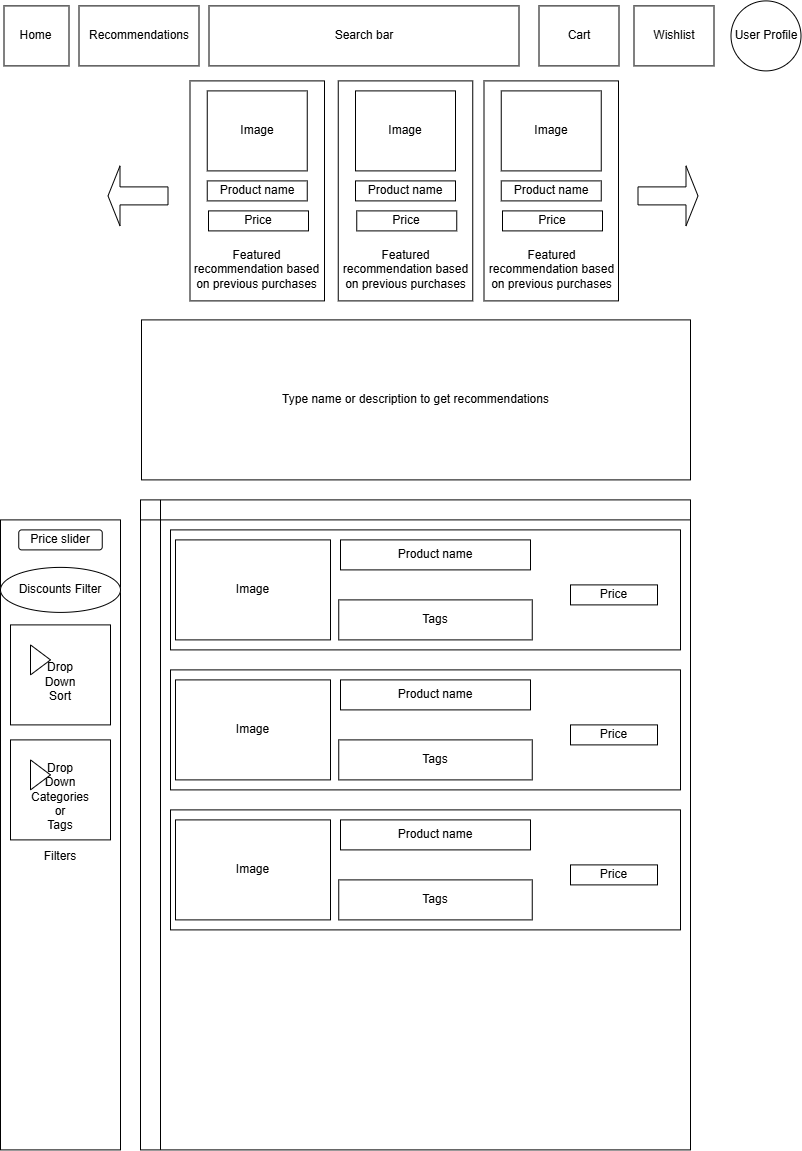

The diagram above was exported from draw.io. Its source (the exported page's mxGraphModel, read from the mxfile embedded in the PNG):
<mxGraphModel dx="2357" dy="1238" grid="1" gridSize="10" guides="1" tooltips="1" connect="1" arrows="1" fold="1" page="1" pageScale="1" pageWidth="827" pageHeight="1169" background="#ffffff" math="0" shadow="0">
  <root>
    <mxCell id="0" />
    <mxCell id="1" parent="0" />
    <mxCell id="PrTEkXWCdtC4FG4o-zat-1" parent="1" style="rounded=0;whiteSpace=wrap;html=1;" value="Type name or description to get recommendations" vertex="1">
      <mxGeometry height="160" width="549" x="151" y="339" as="geometry" />
    </mxCell>
    <mxCell id="PrTEkXWCdtC4FG4o-zat-16" parent="1" style="shape=singleArrow;direction=west;whiteSpace=wrap;html=1;" value="" vertex="1">
      <mxGeometry height="60" width="60" x="117.5" y="185" as="geometry" />
    </mxCell>
    <mxCell id="PrTEkXWCdtC4FG4o-zat-17" parent="1" style="shape=singleArrow;whiteSpace=wrap;html=1;" value="" vertex="1">
      <mxGeometry height="60" width="60" x="647.5" y="185" as="geometry" />
    </mxCell>
    <mxCell id="PrTEkXWCdtC4FG4o-zat-18" parent="1" style="rounded=0;whiteSpace=wrap;html=1;" value="Home" vertex="1">
      <mxGeometry height="60" width="65" x="13.5" y="25" as="geometry" />
    </mxCell>
    <mxCell id="PrTEkXWCdtC4FG4o-zat-19" parent="1" style="rounded=0;whiteSpace=wrap;html=1;" value="Recommendations" vertex="1">
      <mxGeometry height="60" width="120" x="88.5" y="25" as="geometry" />
    </mxCell>
    <mxCell id="PrTEkXWCdtC4FG4o-zat-20" parent="1" style="rounded=0;whiteSpace=wrap;html=1;" value="Search bar" vertex="1">
      <mxGeometry height="60" width="310" x="218.5" y="25" as="geometry" />
    </mxCell>
    <mxCell id="PrTEkXWCdtC4FG4o-zat-21" parent="1" style="rounded=0;whiteSpace=wrap;html=1;" value="Wishlist" vertex="1">
      <mxGeometry height="60" width="80" x="643.5" y="25" as="geometry" />
    </mxCell>
    <mxCell id="PrTEkXWCdtC4FG4o-zat-22" parent="1" style="ellipse;whiteSpace=wrap;html=1;aspect=fixed;" value="User Profile" vertex="1">
      <mxGeometry height="70" width="70" x="740.5" y="20" as="geometry" />
    </mxCell>
    <mxCell id="PrTEkXWCdtC4FG4o-zat-23" parent="1" style="rounded=0;whiteSpace=wrap;html=1;" value="Cart" vertex="1">
      <mxGeometry height="60" width="80" x="548.5" y="25" as="geometry" />
    </mxCell>
    <mxCell id="lRRULilAqaPEl4G4I_Kb-1" parent="1" style="shape=internalStorage;whiteSpace=wrap;html=1;backgroundOutline=1;" value="" vertex="1">
      <mxGeometry height="650" width="550" x="150" y="519" as="geometry" />
    </mxCell>
    <mxCell id="lRRULilAqaPEl4G4I_Kb-2" parent="1" style="rounded=0;whiteSpace=wrap;html=1;" value="&lt;div&gt;&lt;br&gt;&lt;/div&gt;&lt;div&gt;&lt;br&gt;&lt;/div&gt;&lt;div&gt;&lt;br&gt;&lt;/div&gt;Filters" vertex="1">
      <mxGeometry height="630" width="120" x="10" y="539" as="geometry" />
    </mxCell>
    <mxCell id="lRRULilAqaPEl4G4I_Kb-3" parent="1" style="rounded=0;whiteSpace=wrap;html=1;" value="&lt;div&gt;&lt;span style=&quot;background-color: transparent; color: light-dark(rgb(0, 0, 0), rgb(255, 255, 255));&quot;&gt;&lt;br&gt;&lt;/span&gt;&lt;/div&gt;&lt;div&gt;&lt;span style=&quot;background-color: transparent; color: light-dark(rgb(0, 0, 0), rgb(255, 255, 255));&quot;&gt;&lt;br&gt;&lt;/span&gt;&lt;/div&gt;&lt;div&gt;&lt;span style=&quot;background-color: transparent; color: light-dark(rgb(0, 0, 0), rgb(255, 255, 255));&quot;&gt;&lt;br&gt;&lt;/span&gt;&lt;/div&gt;&lt;div&gt;&lt;span style=&quot;background-color: transparent; color: light-dark(rgb(0, 0, 0), rgb(255, 255, 255));&quot;&gt;&lt;br&gt;&lt;/span&gt;&lt;/div&gt;&lt;div&gt;&lt;span style=&quot;background-color: transparent; color: light-dark(rgb(0, 0, 0), rgb(255, 255, 255));&quot;&gt;&lt;br&gt;&lt;/span&gt;&lt;/div&gt;&lt;div&gt;&lt;span style=&quot;background-color: transparent; color: light-dark(rgb(0, 0, 0), rgb(255, 255, 255));&quot;&gt;&lt;br&gt;&lt;/span&gt;&lt;/div&gt;&lt;div&gt;&lt;span style=&quot;background-color: transparent; color: light-dark(rgb(0, 0, 0), rgb(255, 255, 255));&quot;&gt;&lt;br&gt;&lt;/span&gt;&lt;/div&gt;&lt;div&gt;&lt;span style=&quot;background-color: transparent; color: light-dark(rgb(0, 0, 0), rgb(255, 255, 255));&quot;&gt;&lt;br&gt;&lt;/span&gt;&lt;/div&gt;&lt;div&gt;&lt;span style=&quot;background-color: transparent; color: light-dark(rgb(0, 0, 0), rgb(255, 255, 255));&quot;&gt;&lt;br&gt;&lt;/span&gt;&lt;/div&gt;&lt;div&gt;&lt;span style=&quot;background-color: transparent; color: light-dark(rgb(0, 0, 0), rgb(255, 255, 255));&quot;&gt;&lt;br&gt;&lt;/span&gt;&lt;/div&gt;&lt;div&gt;&lt;span style=&quot;background-color: transparent; color: light-dark(rgb(0, 0, 0), rgb(255, 255, 255));&quot;&gt;&lt;br&gt;&lt;/span&gt;&lt;/div&gt;&lt;div&gt;&lt;br&gt;&lt;/div&gt;" vertex="1">
      <mxGeometry height="120" width="510" x="180" y="549" as="geometry" />
    </mxCell>
    <mxCell id="lRRULilAqaPEl4G4I_Kb-4" parent="1" style="rounded=0;whiteSpace=wrap;html=1;" value="Image" vertex="1">
      <mxGeometry height="100" width="155" x="185" y="559" as="geometry" />
    </mxCell>
    <mxCell id="lRRULilAqaPEl4G4I_Kb-5" parent="1" style="rounded=0;whiteSpace=wrap;html=1;" value="Product name" vertex="1">
      <mxGeometry height="30" width="190" x="350" y="559" as="geometry" />
    </mxCell>
    <mxCell id="lRRULilAqaPEl4G4I_Kb-6" parent="1" style="rounded=0;whiteSpace=wrap;html=1;" value="Tags" vertex="1">
      <mxGeometry height="40" width="193.5" x="348.25" y="619" as="geometry" />
    </mxCell>
    <mxCell id="lRRULilAqaPEl4G4I_Kb-7" parent="1" style="rounded=0;whiteSpace=wrap;html=1;" value="Price" vertex="1">
      <mxGeometry height="20" width="87" x="580" y="604" as="geometry" />
    </mxCell>
    <mxCell id="lRRULilAqaPEl4G4I_Kb-8" parent="1" style="rounded=0;whiteSpace=wrap;html=1;" value="&lt;div&gt;&lt;span style=&quot;background-color: transparent; color: light-dark(rgb(0, 0, 0), rgb(255, 255, 255));&quot;&gt;&lt;br&gt;&lt;/span&gt;&lt;/div&gt;&lt;div&gt;&lt;span style=&quot;background-color: transparent; color: light-dark(rgb(0, 0, 0), rgb(255, 255, 255));&quot;&gt;&lt;br&gt;&lt;/span&gt;&lt;/div&gt;&lt;div&gt;&lt;span style=&quot;background-color: transparent; color: light-dark(rgb(0, 0, 0), rgb(255, 255, 255));&quot;&gt;&lt;br&gt;&lt;/span&gt;&lt;/div&gt;&lt;div&gt;&lt;span style=&quot;background-color: transparent; color: light-dark(rgb(0, 0, 0), rgb(255, 255, 255));&quot;&gt;&lt;br&gt;&lt;/span&gt;&lt;/div&gt;&lt;div&gt;&lt;span style=&quot;background-color: transparent; color: light-dark(rgb(0, 0, 0), rgb(255, 255, 255));&quot;&gt;&lt;br&gt;&lt;/span&gt;&lt;/div&gt;&lt;div&gt;&lt;span style=&quot;background-color: transparent; color: light-dark(rgb(0, 0, 0), rgb(255, 255, 255));&quot;&gt;&lt;br&gt;&lt;/span&gt;&lt;/div&gt;&lt;div&gt;&lt;span style=&quot;background-color: transparent; color: light-dark(rgb(0, 0, 0), rgb(255, 255, 255));&quot;&gt;&lt;br&gt;&lt;/span&gt;&lt;/div&gt;&lt;div&gt;&lt;span style=&quot;background-color: transparent; color: light-dark(rgb(0, 0, 0), rgb(255, 255, 255));&quot;&gt;&lt;br&gt;&lt;/span&gt;&lt;/div&gt;&lt;div&gt;&lt;span style=&quot;background-color: transparent; color: light-dark(rgb(0, 0, 0), rgb(255, 255, 255));&quot;&gt;&lt;br&gt;&lt;/span&gt;&lt;/div&gt;&lt;div&gt;&lt;span style=&quot;background-color: transparent; color: light-dark(rgb(0, 0, 0), rgb(255, 255, 255));&quot;&gt;&lt;br&gt;&lt;/span&gt;&lt;/div&gt;&lt;div&gt;&lt;span style=&quot;background-color: transparent; color: light-dark(rgb(0, 0, 0), rgb(255, 255, 255));&quot;&gt;&lt;br&gt;&lt;/span&gt;&lt;/div&gt;&lt;div&gt;&lt;br&gt;&lt;/div&gt;" vertex="1">
      <mxGeometry height="120" width="510" x="180" y="689" as="geometry" />
    </mxCell>
    <mxCell id="lRRULilAqaPEl4G4I_Kb-9" parent="1" style="rounded=0;whiteSpace=wrap;html=1;" value="Image" vertex="1">
      <mxGeometry height="100" width="155" x="185" y="699" as="geometry" />
    </mxCell>
    <mxCell id="lRRULilAqaPEl4G4I_Kb-10" parent="1" style="rounded=0;whiteSpace=wrap;html=1;" value="Product name" vertex="1">
      <mxGeometry height="30" width="190" x="350" y="699" as="geometry" />
    </mxCell>
    <mxCell id="lRRULilAqaPEl4G4I_Kb-11" parent="1" style="rounded=0;whiteSpace=wrap;html=1;" value="Tags" vertex="1">
      <mxGeometry height="40" width="193.5" x="348.25" y="759" as="geometry" />
    </mxCell>
    <mxCell id="lRRULilAqaPEl4G4I_Kb-12" parent="1" style="rounded=0;whiteSpace=wrap;html=1;" value="Price" vertex="1">
      <mxGeometry height="20" width="87" x="580" y="744" as="geometry" />
    </mxCell>
    <mxCell id="lRRULilAqaPEl4G4I_Kb-13" parent="1" style="rounded=0;whiteSpace=wrap;html=1;" value="&lt;div&gt;&lt;span style=&quot;background-color: transparent; color: light-dark(rgb(0, 0, 0), rgb(255, 255, 255));&quot;&gt;&lt;br&gt;&lt;/span&gt;&lt;/div&gt;&lt;div&gt;&lt;span style=&quot;background-color: transparent; color: light-dark(rgb(0, 0, 0), rgb(255, 255, 255));&quot;&gt;&lt;br&gt;&lt;/span&gt;&lt;/div&gt;&lt;div&gt;&lt;span style=&quot;background-color: transparent; color: light-dark(rgb(0, 0, 0), rgb(255, 255, 255));&quot;&gt;&lt;br&gt;&lt;/span&gt;&lt;/div&gt;&lt;div&gt;&lt;span style=&quot;background-color: transparent; color: light-dark(rgb(0, 0, 0), rgb(255, 255, 255));&quot;&gt;&lt;br&gt;&lt;/span&gt;&lt;/div&gt;&lt;div&gt;&lt;span style=&quot;background-color: transparent; color: light-dark(rgb(0, 0, 0), rgb(255, 255, 255));&quot;&gt;&lt;br&gt;&lt;/span&gt;&lt;/div&gt;&lt;div&gt;&lt;span style=&quot;background-color: transparent; color: light-dark(rgb(0, 0, 0), rgb(255, 255, 255));&quot;&gt;&lt;br&gt;&lt;/span&gt;&lt;/div&gt;&lt;div&gt;&lt;span style=&quot;background-color: transparent; color: light-dark(rgb(0, 0, 0), rgb(255, 255, 255));&quot;&gt;&lt;br&gt;&lt;/span&gt;&lt;/div&gt;&lt;div&gt;&lt;span style=&quot;background-color: transparent; color: light-dark(rgb(0, 0, 0), rgb(255, 255, 255));&quot;&gt;&lt;br&gt;&lt;/span&gt;&lt;/div&gt;&lt;div&gt;&lt;span style=&quot;background-color: transparent; color: light-dark(rgb(0, 0, 0), rgb(255, 255, 255));&quot;&gt;&lt;br&gt;&lt;/span&gt;&lt;/div&gt;&lt;div&gt;&lt;span style=&quot;background-color: transparent; color: light-dark(rgb(0, 0, 0), rgb(255, 255, 255));&quot;&gt;&lt;br&gt;&lt;/span&gt;&lt;/div&gt;&lt;div&gt;&lt;span style=&quot;background-color: transparent; color: light-dark(rgb(0, 0, 0), rgb(255, 255, 255));&quot;&gt;&lt;br&gt;&lt;/span&gt;&lt;/div&gt;&lt;div&gt;&lt;br&gt;&lt;/div&gt;" vertex="1">
      <mxGeometry height="120" width="510" x="180" y="829" as="geometry" />
    </mxCell>
    <mxCell id="lRRULilAqaPEl4G4I_Kb-14" parent="1" style="rounded=0;whiteSpace=wrap;html=1;" value="Image" vertex="1">
      <mxGeometry height="100" width="155" x="185" y="839" as="geometry" />
    </mxCell>
    <mxCell id="lRRULilAqaPEl4G4I_Kb-15" parent="1" style="rounded=0;whiteSpace=wrap;html=1;" value="Product name" vertex="1">
      <mxGeometry height="30" width="190" x="350" y="839" as="geometry" />
    </mxCell>
    <mxCell id="lRRULilAqaPEl4G4I_Kb-16" parent="1" style="rounded=0;whiteSpace=wrap;html=1;" value="Tags" vertex="1">
      <mxGeometry height="40" width="193.5" x="348.25" y="899" as="geometry" />
    </mxCell>
    <mxCell id="lRRULilAqaPEl4G4I_Kb-17" parent="1" style="rounded=0;whiteSpace=wrap;html=1;" value="Price" vertex="1">
      <mxGeometry height="20" width="87" x="580" y="884" as="geometry" />
    </mxCell>
    <mxCell id="lRRULilAqaPEl4G4I_Kb-18" parent="1" style="rounded=1;whiteSpace=wrap;html=1;" value="Price slider" vertex="1">
      <mxGeometry height="20" width="83.5" x="28.25" y="549" as="geometry" />
    </mxCell>
    <mxCell id="lRRULilAqaPEl4G4I_Kb-19" parent="1" style="html=1;whiteSpace=wrap;container=1;recursiveResize=0;collapsible=0;" value="&lt;div&gt;&lt;span style=&quot;background-color: transparent; color: light-dark(rgb(0, 0, 0), rgb(255, 255, 255));&quot;&gt;&lt;br&gt;&lt;/span&gt;&lt;/div&gt;&lt;div&gt;&lt;span style=&quot;background-color: transparent; color: light-dark(rgb(0, 0, 0), rgb(255, 255, 255));&quot;&gt;Drop&lt;/span&gt;&lt;/div&gt;&lt;div&gt;&lt;span style=&quot;background-color: transparent; color: light-dark(rgb(0, 0, 0), rgb(255, 255, 255));&quot;&gt;Down&lt;/span&gt;&lt;/div&gt;&lt;div&gt;&lt;span style=&quot;background-color: transparent; color: light-dark(rgb(0, 0, 0), rgb(255, 255, 255));&quot;&gt;Categories&lt;/span&gt;&lt;/div&gt;&lt;div&gt;or&lt;/div&gt;&lt;div&gt;Tags&lt;/div&gt;" vertex="1">
      <mxGeometry height="100" width="100" x="20" y="759" as="geometry" />
    </mxCell>
    <mxCell id="lRRULilAqaPEl4G4I_Kb-20" parent="lRRULilAqaPEl4G4I_Kb-19" style="triangle;html=1;whiteSpace=wrap;" value="" vertex="1">
      <mxGeometry height="30" width="20" x="20" y="20" as="geometry" />
    </mxCell>
    <mxCell id="lRRULilAqaPEl4G4I_Kb-21" parent="1" style="ellipse;whiteSpace=wrap;html=1;" value="Discounts Filter" vertex="1">
      <mxGeometry height="45" width="120" x="10" y="586.5" as="geometry" />
    </mxCell>
    <mxCell id="lRRULilAqaPEl4G4I_Kb-22" parent="1" style="html=1;whiteSpace=wrap;container=1;recursiveResize=0;collapsible=0;" value="&lt;div&gt;&lt;span style=&quot;background-color: transparent; color: light-dark(rgb(0, 0, 0), rgb(255, 255, 255));&quot;&gt;&lt;br&gt;&lt;/span&gt;&lt;/div&gt;&lt;div&gt;&lt;span style=&quot;background-color: transparent; color: light-dark(rgb(0, 0, 0), rgb(255, 255, 255));&quot;&gt;Drop&lt;/span&gt;&lt;/div&gt;&lt;div&gt;&lt;span style=&quot;background-color: transparent; color: light-dark(rgb(0, 0, 0), rgb(255, 255, 255));&quot;&gt;Down&lt;/span&gt;&lt;/div&gt;&lt;div&gt;Sort&lt;/div&gt;" vertex="1">
      <mxGeometry height="100" width="100" x="20" y="644" as="geometry" />
    </mxCell>
    <mxCell id="lRRULilAqaPEl4G4I_Kb-23" parent="lRRULilAqaPEl4G4I_Kb-22" style="triangle;html=1;whiteSpace=wrap;" value="" vertex="1">
      <mxGeometry height="30" width="20" x="20" y="20" as="geometry" />
    </mxCell>
    <mxCell id="lRRULilAqaPEl4G4I_Kb-24" parent="1" style="rounded=0;whiteSpace=wrap;html=1;" value="&lt;div&gt;&lt;br&gt;&lt;/div&gt;&lt;div&gt;&lt;br&gt;&lt;/div&gt;&lt;div&gt;&lt;br&gt;&lt;/div&gt;&lt;div&gt;&lt;br&gt;&lt;/div&gt;&lt;div&gt;&lt;br&gt;&lt;/div&gt;&lt;div&gt;&lt;br&gt;&lt;/div&gt;&lt;div&gt;&lt;br&gt;&lt;/div&gt;&lt;div&gt;&lt;br&gt;&lt;/div&gt;&lt;div&gt;&lt;br&gt;&lt;/div&gt;&lt;div&gt;&lt;br&gt;&lt;/div&gt;&lt;div&gt;&lt;br&gt;&lt;/div&gt;Featured recommendation based on previous purchases" vertex="1">
      <mxGeometry height="220" width="134.5" x="199.5" y="100" as="geometry" />
    </mxCell>
    <mxCell id="lRRULilAqaPEl4G4I_Kb-25" parent="1" style="rounded=0;whiteSpace=wrap;html=1;" value="Image" vertex="1">
      <mxGeometry height="80" width="100" x="216.75" y="110" as="geometry" />
    </mxCell>
    <mxCell id="lRRULilAqaPEl4G4I_Kb-26" parent="1" style="rounded=0;whiteSpace=wrap;html=1;" value="Product name" vertex="1">
      <mxGeometry height="20" width="100" x="216.75" y="200" as="geometry" />
    </mxCell>
    <mxCell id="lRRULilAqaPEl4G4I_Kb-27" parent="1" style="rounded=0;whiteSpace=wrap;html=1;" value="Price" vertex="1">
      <mxGeometry height="20" width="100" x="218" y="230" as="geometry" />
    </mxCell>
    <mxCell id="lRRULilAqaPEl4G4I_Kb-37" parent="1" style="rounded=0;whiteSpace=wrap;html=1;" value="&lt;div&gt;&lt;br&gt;&lt;/div&gt;&lt;div&gt;&lt;br&gt;&lt;/div&gt;&lt;div&gt;&lt;br&gt;&lt;/div&gt;&lt;div&gt;&lt;br&gt;&lt;/div&gt;&lt;div&gt;&lt;br&gt;&lt;/div&gt;&lt;div&gt;&lt;br&gt;&lt;/div&gt;&lt;div&gt;&lt;br&gt;&lt;/div&gt;&lt;div&gt;&lt;br&gt;&lt;/div&gt;&lt;div&gt;&lt;br&gt;&lt;/div&gt;&lt;div&gt;&lt;br&gt;&lt;/div&gt;&lt;div&gt;&lt;br&gt;&lt;/div&gt;Featured recommendation based on previous purchases" vertex="1">
      <mxGeometry height="220" width="134.5" x="347.75" y="100" as="geometry" />
    </mxCell>
    <mxCell id="lRRULilAqaPEl4G4I_Kb-38" parent="1" style="rounded=0;whiteSpace=wrap;html=1;" value="Image" vertex="1">
      <mxGeometry height="80" width="100" x="365" y="110" as="geometry" />
    </mxCell>
    <mxCell id="lRRULilAqaPEl4G4I_Kb-39" parent="1" style="rounded=0;whiteSpace=wrap;html=1;" value="Product name" vertex="1">
      <mxGeometry height="20" width="100" x="365" y="200" as="geometry" />
    </mxCell>
    <mxCell id="lRRULilAqaPEl4G4I_Kb-40" parent="1" style="rounded=0;whiteSpace=wrap;html=1;" value="Price" vertex="1">
      <mxGeometry height="20" width="100" x="366.25" y="230" as="geometry" />
    </mxCell>
    <mxCell id="lRRULilAqaPEl4G4I_Kb-41" parent="1" style="rounded=0;whiteSpace=wrap;html=1;" value="&lt;div&gt;&lt;br&gt;&lt;/div&gt;&lt;div&gt;&lt;br&gt;&lt;/div&gt;&lt;div&gt;&lt;br&gt;&lt;/div&gt;&lt;div&gt;&lt;br&gt;&lt;/div&gt;&lt;div&gt;&lt;br&gt;&lt;/div&gt;&lt;div&gt;&lt;br&gt;&lt;/div&gt;&lt;div&gt;&lt;br&gt;&lt;/div&gt;&lt;div&gt;&lt;br&gt;&lt;/div&gt;&lt;div&gt;&lt;br&gt;&lt;/div&gt;&lt;div&gt;&lt;br&gt;&lt;/div&gt;&lt;div&gt;&lt;br&gt;&lt;/div&gt;Featured recommendation based on previous purchases" vertex="1">
      <mxGeometry height="220" width="134.5" x="493.5" y="100" as="geometry" />
    </mxCell>
    <mxCell id="lRRULilAqaPEl4G4I_Kb-42" parent="1" style="rounded=0;whiteSpace=wrap;html=1;" value="Image" vertex="1">
      <mxGeometry height="80" width="100" x="510.75" y="110" as="geometry" />
    </mxCell>
    <mxCell id="lRRULilAqaPEl4G4I_Kb-43" parent="1" style="rounded=0;whiteSpace=wrap;html=1;" value="Product name" vertex="1">
      <mxGeometry height="20" width="100" x="510.75" y="200" as="geometry" />
    </mxCell>
    <mxCell id="lRRULilAqaPEl4G4I_Kb-44" parent="1" style="rounded=0;whiteSpace=wrap;html=1;" value="Price" vertex="1">
      <mxGeometry height="20" width="100" x="512" y="230" as="geometry" />
    </mxCell>
  </root>
</mxGraphModel>